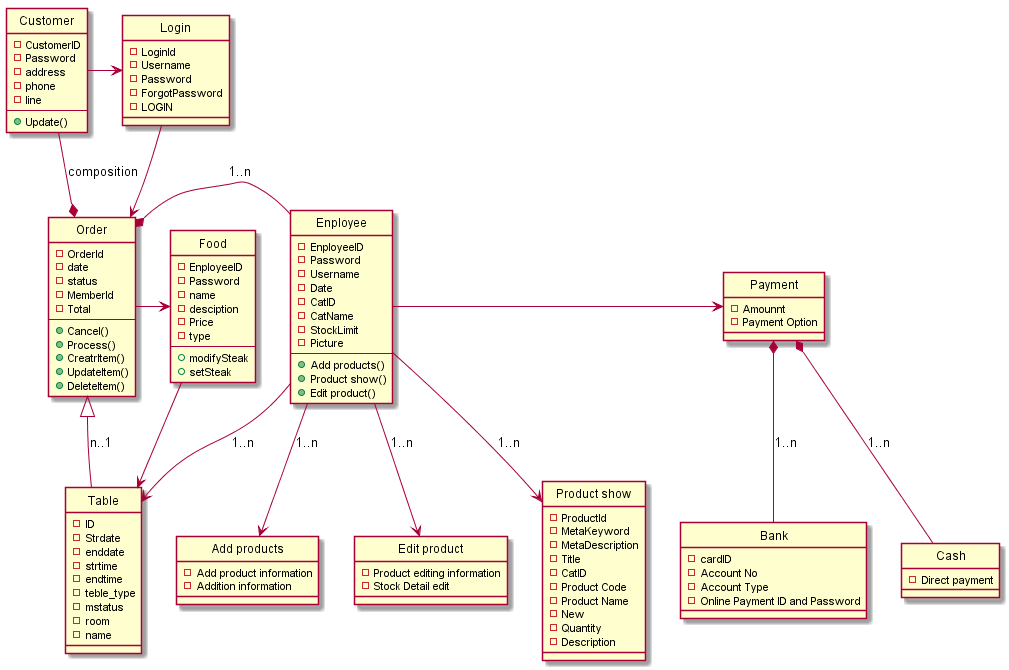

The diagram above was rendered by PlantUML. Its source (embedded in the PNG):
@startuml
hide circle

entity "Enployee" as e01 {
  -EnployeeID
  -Password
  -Username
  -Date
  -CatID
  -CatName
  -StockLimit
  -Picture
  --
  +Add products()
  +Product show()
  +Edit product()
}

entity "Add products" as e02 {
  - Add product information
  - Addition information
}

entity "Edit product" as e03 {
  - Product editing information
  - Stock Detail edit
}
entity "Product show" as e04 {
  -ProductId
  -MetaKeyword
  -MetaDescription
  -Title
  -CatID
  -Product Code
  -Product Name
  -New
  -Quantity
  -Description
}
entity "Order" as e05 {
  -OrderId
  -date
  -status
  -MemberId
  -Total
  --
  +Cancel()
  +Process()
  +Creatrltem()
  +Updateltem()
  +Deleteltem()
}
entity "Customer" as e06 {
  -CustomerID
  -Password
  -address
  -phone
  -line
  --
  +Update()
}

entity "Food" as e09 {
  -EnployeeID
  -Password
  -name
  -desciption
  -Price
  -type
  --
  +modifySteak
  +setSteak
}
entity "Payment" as e10 {
  -Amounnt
  -Payment Option
}
entity "Bank" as e11 {
  -cardID
  -Account No
  -Account Type
  -Online Payment ID and Password
}

entity "Table" as e13 {
  -ID
  -Strdate
  -enddate
  -strtime
  -endtime
  -teble_type
  -mstatus
  -room
  -name
}
entity "Login" as e14 {
  -LoginId
  -Username
  -Password
  -ForgotPassword
  -LOGIN
}
entity "Cash" as e15 {
  - Direct payment
}

e01 --> e02 : 1..n
e01 --> e03 : 1..n
e01 --> e04 : 1..n
e05 *- e01 : 1..n
e06 --*  e05 : composition
e05 -> e09 
e01 -> e10
e10 *-- e11 : 1..n
e01 --> e13 : 1..n
e05 <|-- e13 : n..1
e06 -> e14
e14 --> e05
e10 *-- e15 : 1..n
e09 --> e13
@enduml